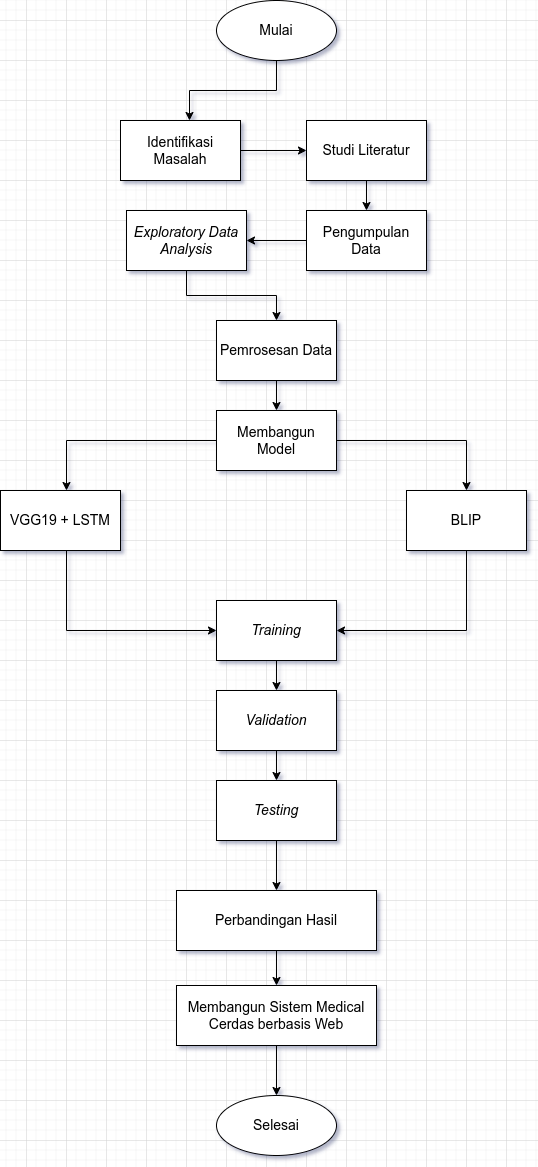

The diagram above was exported from draw.io. Its source (the exported page's mxGraphModel, read from the mxfile embedded in the PNG):
<mxGraphModel dx="1434" dy="1839" grid="1" gridSize="10" guides="1" tooltips="1" connect="1" arrows="1" fold="1" page="1" pageScale="1" pageWidth="827" pageHeight="1169" math="0" shadow="0">
  <root>
    <mxCell id="WIyWlLk6GJQsqaUBKTNV-0" />
    <mxCell id="WIyWlLk6GJQsqaUBKTNV-1" parent="WIyWlLk6GJQsqaUBKTNV-0" />
    <mxCell id="o903b2DeJJmMksp2WxFb-0" value="&lt;font style=&quot;font-size: 14px;&quot;&gt;Mulai&lt;/font&gt;" style="ellipse;whiteSpace=wrap;html=1;" parent="WIyWlLk6GJQsqaUBKTNV-1" vertex="1">
      <mxGeometry x="390" y="-220" width="120" height="60" as="geometry" />
    </mxCell>
    <mxCell id="o903b2DeJJmMksp2WxFb-1" value="&lt;font style=&quot;font-size: 14px;&quot;&gt;Selesai&lt;/font&gt;" style="ellipse;whiteSpace=wrap;html=1;" parent="WIyWlLk6GJQsqaUBKTNV-1" vertex="1">
      <mxGeometry x="390" y="875" width="120" height="60" as="geometry" />
    </mxCell>
    <mxCell id="zMD2cZ8QH-5C5jVuQTb3-18" value="" style="edgeStyle=orthogonalEdgeStyle;rounded=0;orthogonalLoop=1;jettySize=auto;html=1;" parent="WIyWlLk6GJQsqaUBKTNV-1" source="o903b2DeJJmMksp2WxFb-2" target="o903b2DeJJmMksp2WxFb-3" edge="1">
      <mxGeometry relative="1" as="geometry" />
    </mxCell>
    <mxCell id="o903b2DeJJmMksp2WxFb-2" value="&lt;font style=&quot;font-size: 14px;&quot;&gt;Identifikasi &lt;br&gt;Masalah&lt;/font&gt;" style="rounded=0;whiteSpace=wrap;html=1;" parent="WIyWlLk6GJQsqaUBKTNV-1" vertex="1">
      <mxGeometry x="294" y="-100" width="120" height="60" as="geometry" />
    </mxCell>
    <mxCell id="zMD2cZ8QH-5C5jVuQTb3-19" value="" style="edgeStyle=orthogonalEdgeStyle;rounded=0;orthogonalLoop=1;jettySize=auto;html=1;" parent="WIyWlLk6GJQsqaUBKTNV-1" source="o903b2DeJJmMksp2WxFb-3" target="o903b2DeJJmMksp2WxFb-4" edge="1">
      <mxGeometry relative="1" as="geometry" />
    </mxCell>
    <mxCell id="o903b2DeJJmMksp2WxFb-3" value="&lt;span style=&quot;font-size: 14px;&quot;&gt;Studi Literatur&lt;/span&gt;" style="rounded=0;whiteSpace=wrap;html=1;" parent="WIyWlLk6GJQsqaUBKTNV-1" vertex="1">
      <mxGeometry x="480" y="-100" width="120" height="60" as="geometry" />
    </mxCell>
    <mxCell id="zMD2cZ8QH-5C5jVuQTb3-20" value="" style="edgeStyle=orthogonalEdgeStyle;rounded=0;orthogonalLoop=1;jettySize=auto;html=1;" parent="WIyWlLk6GJQsqaUBKTNV-1" source="o903b2DeJJmMksp2WxFb-4" target="BI5LQxYhdnTFwI8yRm5N-0" edge="1">
      <mxGeometry relative="1" as="geometry" />
    </mxCell>
    <mxCell id="o903b2DeJJmMksp2WxFb-4" value="&lt;span style=&quot;font-size: 14px;&quot;&gt;Pengumpulan Data&lt;/span&gt;" style="rounded=0;whiteSpace=wrap;html=1;" parent="WIyWlLk6GJQsqaUBKTNV-1" vertex="1">
      <mxGeometry x="480" y="-10" width="120" height="60" as="geometry" />
    </mxCell>
    <mxCell id="zMD2cZ8QH-5C5jVuQTb3-21" value="" style="edgeStyle=orthogonalEdgeStyle;rounded=0;orthogonalLoop=1;jettySize=auto;html=1;" parent="WIyWlLk6GJQsqaUBKTNV-1" source="BI5LQxYhdnTFwI8yRm5N-0" target="BI5LQxYhdnTFwI8yRm5N-1" edge="1">
      <mxGeometry relative="1" as="geometry" />
    </mxCell>
    <mxCell id="BI5LQxYhdnTFwI8yRm5N-0" value="&lt;span style=&quot;font-size: 14px;&quot;&gt;&lt;i&gt;Exploratory Data Analysis&lt;/i&gt;&lt;/span&gt;" style="rounded=0;whiteSpace=wrap;html=1;" parent="WIyWlLk6GJQsqaUBKTNV-1" vertex="1">
      <mxGeometry x="300" y="-10" width="120" height="60" as="geometry" />
    </mxCell>
    <mxCell id="8DBRXPT6ySm2TEeK6AWW-0" value="" style="edgeStyle=orthogonalEdgeStyle;rounded=0;orthogonalLoop=1;jettySize=auto;html=1;" parent="WIyWlLk6GJQsqaUBKTNV-1" source="BI5LQxYhdnTFwI8yRm5N-1" target="BI5LQxYhdnTFwI8yRm5N-2" edge="1">
      <mxGeometry relative="1" as="geometry" />
    </mxCell>
    <mxCell id="BI5LQxYhdnTFwI8yRm5N-1" value="&lt;span style=&quot;font-size: 14px;&quot;&gt;Pemrosesan Data&lt;/span&gt;" style="rounded=0;whiteSpace=wrap;html=1;" parent="WIyWlLk6GJQsqaUBKTNV-1" vertex="1">
      <mxGeometry x="390" y="100" width="120" height="60" as="geometry" />
    </mxCell>
    <mxCell id="zMD2cZ8QH-5C5jVuQTb3-25" style="edgeStyle=orthogonalEdgeStyle;rounded=0;orthogonalLoop=1;jettySize=auto;html=1;exitX=0;exitY=0.5;exitDx=0;exitDy=0;" parent="WIyWlLk6GJQsqaUBKTNV-1" source="BI5LQxYhdnTFwI8yRm5N-2" target="_rzo6mOKO8TQozYSMfCl-4" edge="1">
      <mxGeometry relative="1" as="geometry">
        <Array as="points">
          <mxPoint x="240" y="220" />
        </Array>
      </mxGeometry>
    </mxCell>
    <mxCell id="zMD2cZ8QH-5C5jVuQTb3-28" style="edgeStyle=orthogonalEdgeStyle;rounded=0;orthogonalLoop=1;jettySize=auto;html=1;exitX=1;exitY=0.5;exitDx=0;exitDy=0;" parent="WIyWlLk6GJQsqaUBKTNV-1" source="BI5LQxYhdnTFwI8yRm5N-2" target="_rzo6mOKO8TQozYSMfCl-7" edge="1">
      <mxGeometry relative="1" as="geometry">
        <mxPoint x="510" y="220" as="sourcePoint" />
      </mxGeometry>
    </mxCell>
    <mxCell id="BI5LQxYhdnTFwI8yRm5N-2" value="&lt;span style=&quot;font-size: 14px;&quot;&gt;Membangun Model&lt;/span&gt;" style="rounded=0;whiteSpace=wrap;html=1;" parent="WIyWlLk6GJQsqaUBKTNV-1" vertex="1">
      <mxGeometry x="390" y="190" width="120" height="60" as="geometry" />
    </mxCell>
    <mxCell id="zMD2cZ8QH-5C5jVuQTb3-41" value="" style="edgeStyle=orthogonalEdgeStyle;rounded=0;orthogonalLoop=1;jettySize=auto;html=1;" parent="WIyWlLk6GJQsqaUBKTNV-1" source="BI5LQxYhdnTFwI8yRm5N-3" target="zMD2cZ8QH-5C5jVuQTb3-12" edge="1">
      <mxGeometry relative="1" as="geometry" />
    </mxCell>
    <mxCell id="BI5LQxYhdnTFwI8yRm5N-3" value="&lt;span style=&quot;font-size: 14px;&quot;&gt;&lt;i&gt;Training&lt;/i&gt;&lt;/span&gt;" style="rounded=0;whiteSpace=wrap;html=1;" parent="WIyWlLk6GJQsqaUBKTNV-1" vertex="1">
      <mxGeometry x="390" y="380" width="120" height="60" as="geometry" />
    </mxCell>
    <mxCell id="zMD2cZ8QH-5C5jVuQTb3-43" value="" style="edgeStyle=orthogonalEdgeStyle;rounded=0;orthogonalLoop=1;jettySize=auto;html=1;" parent="WIyWlLk6GJQsqaUBKTNV-1" source="BI5LQxYhdnTFwI8yRm5N-4" target="BI5LQxYhdnTFwI8yRm5N-5" edge="1">
      <mxGeometry relative="1" as="geometry" />
    </mxCell>
    <mxCell id="BI5LQxYhdnTFwI8yRm5N-4" value="&lt;span style=&quot;font-size: 14px;&quot;&gt;Perbandingan Hasil&lt;/span&gt;" style="rounded=0;whiteSpace=wrap;html=1;" parent="WIyWlLk6GJQsqaUBKTNV-1" vertex="1">
      <mxGeometry x="350" y="670" width="200" height="60" as="geometry" />
    </mxCell>
    <mxCell id="zMD2cZ8QH-5C5jVuQTb3-44" value="" style="edgeStyle=orthogonalEdgeStyle;rounded=0;orthogonalLoop=1;jettySize=auto;html=1;" parent="WIyWlLk6GJQsqaUBKTNV-1" source="BI5LQxYhdnTFwI8yRm5N-5" target="o903b2DeJJmMksp2WxFb-1" edge="1">
      <mxGeometry relative="1" as="geometry" />
    </mxCell>
    <mxCell id="BI5LQxYhdnTFwI8yRm5N-5" value="&lt;span style=&quot;font-size: 14px;&quot;&gt;Membangun Sistem Medical Cerdas berbasis Web&lt;/span&gt;" style="rounded=0;whiteSpace=wrap;html=1;" parent="WIyWlLk6GJQsqaUBKTNV-1" vertex="1">
      <mxGeometry x="350" y="765" width="200" height="60" as="geometry" />
    </mxCell>
    <mxCell id="Jh4Przpq3VHVITKe-sTl-0" style="edgeStyle=orthogonalEdgeStyle;rounded=0;orthogonalLoop=1;jettySize=auto;html=1;entryX=0;entryY=0.5;entryDx=0;entryDy=0;" parent="WIyWlLk6GJQsqaUBKTNV-1" source="_rzo6mOKO8TQozYSMfCl-4" target="BI5LQxYhdnTFwI8yRm5N-3" edge="1">
      <mxGeometry relative="1" as="geometry">
        <mxPoint x="280" y="460" as="targetPoint" />
        <Array as="points">
          <mxPoint x="240" y="410" />
        </Array>
      </mxGeometry>
    </mxCell>
    <mxCell id="_rzo6mOKO8TQozYSMfCl-4" value="&lt;span style=&quot;font-size: 14px;&quot;&gt;VGG19 + LSTM&lt;/span&gt;" style="rounded=0;whiteSpace=wrap;html=1;" parent="WIyWlLk6GJQsqaUBKTNV-1" vertex="1">
      <mxGeometry x="174" y="270" width="120" height="60" as="geometry" />
    </mxCell>
    <mxCell id="Jh4Przpq3VHVITKe-sTl-1" style="edgeStyle=orthogonalEdgeStyle;rounded=0;orthogonalLoop=1;jettySize=auto;html=1;entryX=1;entryY=0.5;entryDx=0;entryDy=0;" parent="WIyWlLk6GJQsqaUBKTNV-1" source="_rzo6mOKO8TQozYSMfCl-7" target="BI5LQxYhdnTFwI8yRm5N-3" edge="1">
      <mxGeometry relative="1" as="geometry">
        <Array as="points">
          <mxPoint x="640" y="410" />
        </Array>
      </mxGeometry>
    </mxCell>
    <mxCell id="_rzo6mOKO8TQozYSMfCl-7" value="&lt;span style=&quot;font-size: 14px;&quot;&gt;BLIP&lt;/span&gt;" style="rounded=0;whiteSpace=wrap;html=1;" parent="WIyWlLk6GJQsqaUBKTNV-1" vertex="1">
      <mxGeometry x="580" y="270" width="120" height="60" as="geometry" />
    </mxCell>
    <mxCell id="sCfwSWAhQgZvjeh0tlS6-2" value="" style="edgeStyle=orthogonalEdgeStyle;rounded=0;orthogonalLoop=1;jettySize=auto;html=1;" parent="WIyWlLk6GJQsqaUBKTNV-1" source="zMD2cZ8QH-5C5jVuQTb3-12" target="sCfwSWAhQgZvjeh0tlS6-0" edge="1">
      <mxGeometry relative="1" as="geometry" />
    </mxCell>
    <mxCell id="zMD2cZ8QH-5C5jVuQTb3-12" value="&lt;span style=&quot;font-size: 14px;&quot;&gt;&lt;i&gt;Validation&lt;/i&gt;&lt;/span&gt;" style="rounded=0;whiteSpace=wrap;html=1;" parent="WIyWlLk6GJQsqaUBKTNV-1" vertex="1">
      <mxGeometry x="390" y="470" width="120" height="60" as="geometry" />
    </mxCell>
    <mxCell id="zMD2cZ8QH-5C5jVuQTb3-48" style="edgeStyle=orthogonalEdgeStyle;rounded=0;orthogonalLoop=1;jettySize=auto;html=1;entryX=0.575;entryY=0;entryDx=0;entryDy=0;entryPerimeter=0;" parent="WIyWlLk6GJQsqaUBKTNV-1" source="o903b2DeJJmMksp2WxFb-0" target="o903b2DeJJmMksp2WxFb-2" edge="1">
      <mxGeometry relative="1" as="geometry" />
    </mxCell>
    <mxCell id="sCfwSWAhQgZvjeh0tlS6-1" value="" style="edgeStyle=orthogonalEdgeStyle;rounded=0;orthogonalLoop=1;jettySize=auto;html=1;" parent="WIyWlLk6GJQsqaUBKTNV-1" source="sCfwSWAhQgZvjeh0tlS6-0" target="BI5LQxYhdnTFwI8yRm5N-4" edge="1">
      <mxGeometry relative="1" as="geometry" />
    </mxCell>
    <mxCell id="sCfwSWAhQgZvjeh0tlS6-0" value="&lt;span style=&quot;font-size: 14px;&quot;&gt;&lt;i&gt;Testing&lt;/i&gt;&lt;/span&gt;" style="rounded=0;whiteSpace=wrap;html=1;" parent="WIyWlLk6GJQsqaUBKTNV-1" vertex="1">
      <mxGeometry x="390" y="560" width="120" height="60" as="geometry" />
    </mxCell>
  </root>
</mxGraphModel>